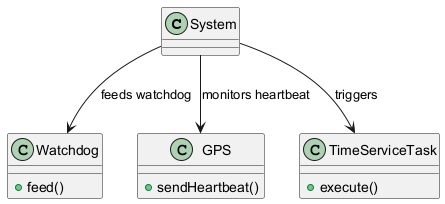

The diagram above was rendered by PlantUML. Its source (embedded in the PNG):
@startuml
class System {
}

class Watchdog {
  +feed()
}

class GPS {
  +sendHeartbeat()
}

class TimeServiceTask {
  +execute()
}

System --> GPS : monitors heartbeat
System --> TimeServiceTask : triggers
System --> Watchdog : feeds watchdog
@enduml